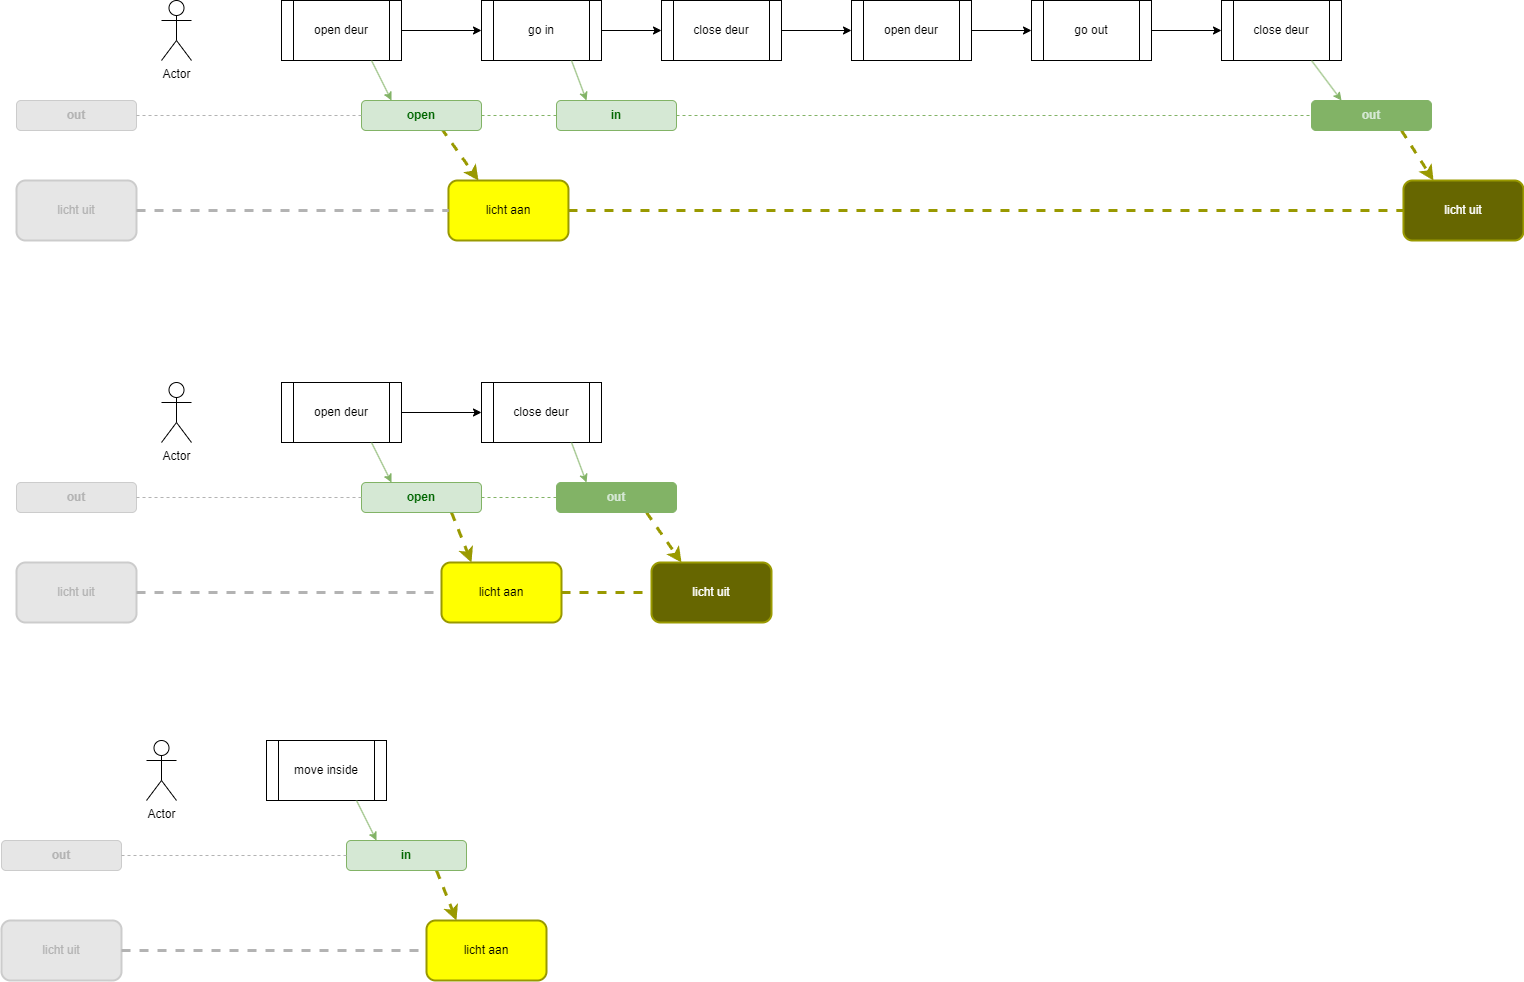

The diagram above was exported from draw.io. Its source (the exported page's mxGraphModel, read from the mxfile embedded in the PNG):
<mxGraphModel dx="2908" dy="1180" grid="1" gridSize="10" guides="1" tooltips="1" connect="1" arrows="1" fold="1" page="1" pageScale="1" pageWidth="850" pageHeight="1100" math="0" shadow="0">
  <root>
    <mxCell id="0" />
    <mxCell id="1" parent="0" />
    <mxCell id="5BDfXGFQGGXap2xJGGls-1" value="Actor" style="shape=umlActor;verticalLabelPosition=bottom;verticalAlign=top;html=1;outlineConnect=0;" vertex="1" parent="1">
      <mxGeometry x="-40" y="240" width="30" height="60" as="geometry" />
    </mxCell>
    <mxCell id="5BDfXGFQGGXap2xJGGls-8" style="edgeStyle=orthogonalEdgeStyle;rounded=0;orthogonalLoop=1;jettySize=auto;html=1;" edge="1" parent="1" source="5BDfXGFQGGXap2xJGGls-3" target="5BDfXGFQGGXap2xJGGls-5">
      <mxGeometry relative="1" as="geometry" />
    </mxCell>
    <mxCell id="5BDfXGFQGGXap2xJGGls-3" value="open deur" style="shape=process;whiteSpace=wrap;html=1;backgroundOutline=1;" vertex="1" parent="1">
      <mxGeometry x="80" y="240" width="120" height="60" as="geometry" />
    </mxCell>
    <mxCell id="5BDfXGFQGGXap2xJGGls-4" value="close deur" style="shape=process;whiteSpace=wrap;html=1;backgroundOutline=1;" vertex="1" parent="1">
      <mxGeometry x="460" y="240" width="120" height="60" as="geometry" />
    </mxCell>
    <mxCell id="5BDfXGFQGGXap2xJGGls-5" value="go in" style="shape=process;whiteSpace=wrap;html=1;backgroundOutline=1;" vertex="1" parent="1">
      <mxGeometry x="280" y="240" width="120" height="60" as="geometry" />
    </mxCell>
    <mxCell id="5BDfXGFQGGXap2xJGGls-6" value="go out" style="shape=process;whiteSpace=wrap;html=1;backgroundOutline=1;" vertex="1" parent="1">
      <mxGeometry x="830" y="240" width="120" height="60" as="geometry" />
    </mxCell>
    <mxCell id="5BDfXGFQGGXap2xJGGls-7" value="" style="endArrow=classic;html=1;rounded=0;exitX=1;exitY=0.5;exitDx=0;exitDy=0;" edge="1" parent="1" source="5BDfXGFQGGXap2xJGGls-4" target="5BDfXGFQGGXap2xJGGls-10">
      <mxGeometry width="50" height="50" relative="1" as="geometry">
        <mxPoint x="390" y="210" as="sourcePoint" />
        <mxPoint x="440" y="160" as="targetPoint" />
      </mxGeometry>
    </mxCell>
    <mxCell id="5BDfXGFQGGXap2xJGGls-9" value="" style="endArrow=classic;html=1;rounded=0;exitX=1;exitY=0.5;exitDx=0;exitDy=0;entryX=0;entryY=0.5;entryDx=0;entryDy=0;" edge="1" parent="1" source="5BDfXGFQGGXap2xJGGls-5" target="5BDfXGFQGGXap2xJGGls-4">
      <mxGeometry width="50" height="50" relative="1" as="geometry">
        <mxPoint x="310" y="-80" as="sourcePoint" />
        <mxPoint x="360" y="-130" as="targetPoint" />
      </mxGeometry>
    </mxCell>
    <mxCell id="5BDfXGFQGGXap2xJGGls-10" value="open deur" style="shape=process;whiteSpace=wrap;html=1;backgroundOutline=1;" vertex="1" parent="1">
      <mxGeometry x="650" y="240" width="120" height="60" as="geometry" />
    </mxCell>
    <mxCell id="5BDfXGFQGGXap2xJGGls-11" value="" style="endArrow=classic;html=1;rounded=0;exitX=1;exitY=0.5;exitDx=0;exitDy=0;entryX=0;entryY=0.5;entryDx=0;entryDy=0;" edge="1" parent="1" source="5BDfXGFQGGXap2xJGGls-10" target="5BDfXGFQGGXap2xJGGls-6">
      <mxGeometry width="50" height="50" relative="1" as="geometry">
        <mxPoint x="340" y="230" as="sourcePoint" />
        <mxPoint x="390" y="180" as="targetPoint" />
      </mxGeometry>
    </mxCell>
    <mxCell id="5BDfXGFQGGXap2xJGGls-12" value="close deur" style="shape=process;whiteSpace=wrap;html=1;backgroundOutline=1;" vertex="1" parent="1">
      <mxGeometry x="1020" y="240" width="120" height="60" as="geometry" />
    </mxCell>
    <mxCell id="5BDfXGFQGGXap2xJGGls-13" value="" style="endArrow=classic;html=1;rounded=0;exitX=1;exitY=0.5;exitDx=0;exitDy=0;" edge="1" parent="1" source="5BDfXGFQGGXap2xJGGls-6" target="5BDfXGFQGGXap2xJGGls-12">
      <mxGeometry width="50" height="50" relative="1" as="geometry">
        <mxPoint x="610" y="230" as="sourcePoint" />
        <mxPoint x="660" y="180" as="targetPoint" />
      </mxGeometry>
    </mxCell>
    <mxCell id="5BDfXGFQGGXap2xJGGls-17" value="licht aan" style="rounded=1;whiteSpace=wrap;html=1;strokeColor=#999900;strokeWidth=2;fillColor=#FFFF00;" vertex="1" parent="1">
      <mxGeometry x="246.96" y="420" width="120" height="60" as="geometry" />
    </mxCell>
    <mxCell id="5BDfXGFQGGXap2xJGGls-18" value="licht uit" style="rounded=1;whiteSpace=wrap;html=1;strokeColor=#999900;strokeWidth=2;fillColor=#666600;fontColor=#FFFFFF;" vertex="1" parent="1">
      <mxGeometry x="1201.96" y="420" width="120" height="60" as="geometry" />
    </mxCell>
    <mxCell id="5BDfXGFQGGXap2xJGGls-19" value="" style="endArrow=classic;html=1;rounded=0;entryX=0.25;entryY=0;entryDx=0;entryDy=0;exitX=0.692;exitY=0.933;exitDx=0;exitDy=0;dashed=1;strokeWidth=3;strokeColor=#999900;exitPerimeter=0;" edge="1" parent="1" target="5BDfXGFQGGXap2xJGGls-17">
      <mxGeometry width="50" height="50" relative="1" as="geometry">
        <mxPoint x="239.99999999999997" y="367.99" as="sourcePoint" />
        <mxPoint x="206.96" y="190" as="targetPoint" />
      </mxGeometry>
    </mxCell>
    <mxCell id="5BDfXGFQGGXap2xJGGls-20" value="" style="endArrow=classic;html=1;rounded=0;entryX=0.25;entryY=0;entryDx=0;entryDy=0;exitX=0.75;exitY=1;exitDx=0;exitDy=0;dashed=1;strokeWidth=3;strokeColor=#999900;" edge="1" parent="1" source="5BDfXGFQGGXap2xJGGls-34" target="5BDfXGFQGGXap2xJGGls-18">
      <mxGeometry width="50" height="50" relative="1" as="geometry">
        <mxPoint x="1120" y="240" as="sourcePoint" />
        <mxPoint x="1180" y="170" as="targetPoint" />
      </mxGeometry>
    </mxCell>
    <mxCell id="5BDfXGFQGGXap2xJGGls-21" value="" style="endArrow=none;dashed=1;html=1;strokeWidth=3;rounded=0;entryX=0;entryY=0.5;entryDx=0;entryDy=0;strokeColor=#999900;" edge="1" parent="1" source="5BDfXGFQGGXap2xJGGls-17" target="5BDfXGFQGGXap2xJGGls-18">
      <mxGeometry width="50" height="50" relative="1" as="geometry">
        <mxPoint x="386.96" y="210" as="sourcePoint" />
        <mxPoint x="436.96" y="160" as="targetPoint" />
      </mxGeometry>
    </mxCell>
    <mxCell id="5BDfXGFQGGXap2xJGGls-30" style="edgeStyle=orthogonalEdgeStyle;rounded=0;orthogonalLoop=1;jettySize=auto;html=1;entryX=0;entryY=0.5;entryDx=0;entryDy=0;" edge="1" parent="1" source="5BDfXGFQGGXap2xJGGls-22" target="5BDfXGFQGGXap2xJGGls-23">
      <mxGeometry relative="1" as="geometry" />
    </mxCell>
    <mxCell id="5BDfXGFQGGXap2xJGGls-22" value="open deur" style="shape=process;whiteSpace=wrap;html=1;backgroundOutline=1;" vertex="1" parent="1">
      <mxGeometry x="80" y="622" width="120" height="60" as="geometry" />
    </mxCell>
    <mxCell id="5BDfXGFQGGXap2xJGGls-23" value="close deur" style="shape=process;whiteSpace=wrap;html=1;backgroundOutline=1;" vertex="1" parent="1">
      <mxGeometry x="280" y="622" width="120" height="60" as="geometry" />
    </mxCell>
    <mxCell id="5BDfXGFQGGXap2xJGGls-24" value="licht aan" style="rounded=1;whiteSpace=wrap;html=1;strokeColor=#999900;strokeWidth=2;fillColor=#FFFF00;" vertex="1" parent="1">
      <mxGeometry x="240" y="802" width="120" height="60" as="geometry" />
    </mxCell>
    <mxCell id="5BDfXGFQGGXap2xJGGls-25" value="licht uit" style="rounded=1;whiteSpace=wrap;html=1;strokeColor=#999900;strokeWidth=2;fillColor=#666600;fontColor=#FFFFFF;" vertex="1" parent="1">
      <mxGeometry x="450" y="802" width="120" height="60" as="geometry" />
    </mxCell>
    <mxCell id="5BDfXGFQGGXap2xJGGls-26" value="" style="endArrow=classic;html=1;rounded=0;entryX=0.25;entryY=0;entryDx=0;entryDy=0;exitX=0.75;exitY=1;exitDx=0;exitDy=0;dashed=1;strokeWidth=3;strokeColor=#999900;" edge="1" parent="1" target="5BDfXGFQGGXap2xJGGls-24" source="5BDfXGFQGGXap2xJGGls-43">
      <mxGeometry width="50" height="50" relative="1" as="geometry">
        <mxPoint x="100" y="612" as="sourcePoint" />
        <mxPoint x="140" y="562" as="targetPoint" />
      </mxGeometry>
    </mxCell>
    <mxCell id="5BDfXGFQGGXap2xJGGls-27" value="" style="endArrow=classic;html=1;rounded=0;entryX=0.25;entryY=0;entryDx=0;entryDy=0;exitX=0.75;exitY=1;exitDx=0;exitDy=0;dashed=1;strokeWidth=3;strokeColor=#999900;" edge="1" parent="1" target="5BDfXGFQGGXap2xJGGls-25" source="5BDfXGFQGGXap2xJGGls-44">
      <mxGeometry width="50" height="50" relative="1" as="geometry">
        <mxPoint x="1040" y="612" as="sourcePoint" />
        <mxPoint x="1110" y="542" as="targetPoint" />
      </mxGeometry>
    </mxCell>
    <mxCell id="5BDfXGFQGGXap2xJGGls-28" value="" style="endArrow=none;dashed=1;html=1;strokeWidth=3;rounded=0;entryX=0;entryY=0.5;entryDx=0;entryDy=0;strokeColor=#999900;" edge="1" parent="1" source="5BDfXGFQGGXap2xJGGls-24" target="5BDfXGFQGGXap2xJGGls-25">
      <mxGeometry width="50" height="50" relative="1" as="geometry">
        <mxPoint x="360" y="902" as="sourcePoint" />
        <mxPoint x="410" y="852" as="targetPoint" />
      </mxGeometry>
    </mxCell>
    <mxCell id="5BDfXGFQGGXap2xJGGls-32" value="open" style="rounded=1;whiteSpace=wrap;html=1;strokeColor=#82b366;fillColor=#d5e8d4;fontColor=#006600;fontStyle=1" vertex="1" parent="1">
      <mxGeometry x="160" y="340" width="120" height="30" as="geometry" />
    </mxCell>
    <mxCell id="5BDfXGFQGGXap2xJGGls-33" value="in" style="rounded=1;whiteSpace=wrap;html=1;strokeColor=#82b366;fillColor=#d5e8d4;fontColor=#006600;fontStyle=1" vertex="1" parent="1">
      <mxGeometry x="355" y="340" width="120" height="30" as="geometry" />
    </mxCell>
    <mxCell id="5BDfXGFQGGXap2xJGGls-34" value="out" style="rounded=1;whiteSpace=wrap;html=1;strokeColor=#82b366;fillColor=#82B366;fontColor=#D5E8D4;fontStyle=1" vertex="1" parent="1">
      <mxGeometry x="1110" y="340" width="120" height="30" as="geometry" />
    </mxCell>
    <mxCell id="5BDfXGFQGGXap2xJGGls-38" value="" style="endArrow=classic;html=1;rounded=0;entryX=0.25;entryY=0;entryDx=0;entryDy=0;fillColor=#d5e8d4;strokeColor=#82b366;exitX=0.75;exitY=1;exitDx=0;exitDy=0;" edge="1" parent="1" source="5BDfXGFQGGXap2xJGGls-12" target="5BDfXGFQGGXap2xJGGls-34">
      <mxGeometry width="50" height="50" relative="1" as="geometry">
        <mxPoint x="910" y="420" as="sourcePoint" />
        <mxPoint x="960" y="370" as="targetPoint" />
      </mxGeometry>
    </mxCell>
    <mxCell id="5BDfXGFQGGXap2xJGGls-39" value="" style="endArrow=classic;html=1;rounded=0;exitX=0.75;exitY=1;exitDx=0;exitDy=0;entryX=0.25;entryY=0;entryDx=0;entryDy=0;fillColor=#d5e8d4;strokeColor=#82b366;" edge="1" parent="1" source="5BDfXGFQGGXap2xJGGls-3" target="5BDfXGFQGGXap2xJGGls-32">
      <mxGeometry width="50" height="50" relative="1" as="geometry">
        <mxPoint x="170" y="470" as="sourcePoint" />
        <mxPoint x="220" y="420" as="targetPoint" />
      </mxGeometry>
    </mxCell>
    <mxCell id="5BDfXGFQGGXap2xJGGls-40" value="" style="endArrow=classic;html=1;rounded=0;exitX=0.75;exitY=1;exitDx=0;exitDy=0;entryX=0.25;entryY=0;entryDx=0;entryDy=0;fillColor=#d5e8d4;strokeColor=#82b366;" edge="1" parent="1" source="5BDfXGFQGGXap2xJGGls-5" target="5BDfXGFQGGXap2xJGGls-33">
      <mxGeometry width="50" height="50" relative="1" as="geometry">
        <mxPoint x="171" y="308" as="sourcePoint" />
        <mxPoint x="189" y="351" as="targetPoint" />
      </mxGeometry>
    </mxCell>
    <mxCell id="5BDfXGFQGGXap2xJGGls-41" value="" style="endArrow=none;dashed=1;html=1;rounded=0;entryX=0;entryY=0.5;entryDx=0;entryDy=0;exitX=1;exitY=0.5;exitDx=0;exitDy=0;fillColor=#d5e8d4;strokeColor=#82b366;" edge="1" parent="1" source="5BDfXGFQGGXap2xJGGls-33" target="5BDfXGFQGGXap2xJGGls-34">
      <mxGeometry width="50" height="50" relative="1" as="geometry">
        <mxPoint x="390" y="550" as="sourcePoint" />
        <mxPoint x="440" y="500" as="targetPoint" />
      </mxGeometry>
    </mxCell>
    <mxCell id="5BDfXGFQGGXap2xJGGls-42" value="" style="endArrow=none;dashed=1;html=1;rounded=0;entryX=0;entryY=0.5;entryDx=0;entryDy=0;exitX=1;exitY=0.5;exitDx=0;exitDy=0;fillColor=#d5e8d4;strokeColor=#82b366;" edge="1" parent="1" source="5BDfXGFQGGXap2xJGGls-32" target="5BDfXGFQGGXap2xJGGls-33">
      <mxGeometry width="50" height="50" relative="1" as="geometry">
        <mxPoint x="485" y="365" as="sourcePoint" />
        <mxPoint x="1120" y="355" as="targetPoint" />
      </mxGeometry>
    </mxCell>
    <mxCell id="5BDfXGFQGGXap2xJGGls-43" value="open" style="rounded=1;whiteSpace=wrap;html=1;strokeColor=#82b366;fillColor=#d5e8d4;fontColor=#006600;fontStyle=1" vertex="1" parent="1">
      <mxGeometry x="160" y="722" width="120" height="30" as="geometry" />
    </mxCell>
    <mxCell id="5BDfXGFQGGXap2xJGGls-44" value="out" style="rounded=1;whiteSpace=wrap;html=1;strokeColor=#82b366;fillColor=#82B366;fontColor=#D5E8D4;fontStyle=1" vertex="1" parent="1">
      <mxGeometry x="355" y="722" width="120" height="30" as="geometry" />
    </mxCell>
    <mxCell id="5BDfXGFQGGXap2xJGGls-45" value="" style="endArrow=classic;html=1;rounded=0;exitX=0.75;exitY=1;exitDx=0;exitDy=0;entryX=0.25;entryY=0;entryDx=0;entryDy=0;fillColor=#d5e8d4;strokeColor=#82b366;" edge="1" parent="1" target="5BDfXGFQGGXap2xJGGls-43">
      <mxGeometry width="50" height="50" relative="1" as="geometry">
        <mxPoint x="170" y="682" as="sourcePoint" />
        <mxPoint x="220" y="802" as="targetPoint" />
      </mxGeometry>
    </mxCell>
    <mxCell id="5BDfXGFQGGXap2xJGGls-46" value="" style="endArrow=classic;html=1;rounded=0;exitX=0.75;exitY=1;exitDx=0;exitDy=0;entryX=0.25;entryY=0;entryDx=0;entryDy=0;fillColor=#d5e8d4;strokeColor=#82b366;" edge="1" parent="1" target="5BDfXGFQGGXap2xJGGls-44">
      <mxGeometry width="50" height="50" relative="1" as="geometry">
        <mxPoint x="370" y="682" as="sourcePoint" />
        <mxPoint x="189" y="733" as="targetPoint" />
      </mxGeometry>
    </mxCell>
    <mxCell id="5BDfXGFQGGXap2xJGGls-47" value="" style="endArrow=none;dashed=1;html=1;rounded=0;entryX=0;entryY=0.5;entryDx=0;entryDy=0;exitX=1;exitY=0.5;exitDx=0;exitDy=0;fillColor=#d5e8d4;strokeColor=#82b366;" edge="1" parent="1" source="5BDfXGFQGGXap2xJGGls-43" target="5BDfXGFQGGXap2xJGGls-44">
      <mxGeometry width="50" height="50" relative="1" as="geometry">
        <mxPoint x="485" y="747" as="sourcePoint" />
        <mxPoint x="1120" y="737" as="targetPoint" />
      </mxGeometry>
    </mxCell>
    <mxCell id="5BDfXGFQGGXap2xJGGls-48" value="out" style="rounded=1;whiteSpace=wrap;html=1;strokeColor=#CCCCCC;fillColor=#E6E6E6;fontColor=#B3B3B3;fontStyle=1" vertex="1" parent="1">
      <mxGeometry x="-185" y="722" width="120" height="30" as="geometry" />
    </mxCell>
    <mxCell id="5BDfXGFQGGXap2xJGGls-49" value="out" style="rounded=1;whiteSpace=wrap;html=1;strokeColor=#CCCCCC;fillColor=#E6E6E6;fontColor=#B3B3B3;fontStyle=1" vertex="1" parent="1">
      <mxGeometry x="-185" y="340" width="120" height="30" as="geometry" />
    </mxCell>
    <mxCell id="5BDfXGFQGGXap2xJGGls-52" value="licht uit" style="rounded=1;whiteSpace=wrap;html=1;strokeColor=#CCCCCC;strokeWidth=2;fillColor=#E6E6E6;fontColor=#B3B3B3;" vertex="1" parent="1">
      <mxGeometry x="-185" y="420" width="120" height="60" as="geometry" />
    </mxCell>
    <mxCell id="5BDfXGFQGGXap2xJGGls-53" value="licht uit" style="rounded=1;whiteSpace=wrap;html=1;strokeColor=#CCCCCC;strokeWidth=2;fillColor=#E6E6E6;fontColor=#B3B3B3;" vertex="1" parent="1">
      <mxGeometry x="-185" y="802" width="120" height="60" as="geometry" />
    </mxCell>
    <mxCell id="5BDfXGFQGGXap2xJGGls-50" value="" style="endArrow=none;dashed=1;html=1;rounded=0;entryX=0;entryY=0.5;entryDx=0;entryDy=0;exitX=1;exitY=0.5;exitDx=0;exitDy=0;fillColor=#d5e8d4;strokeColor=#B3B3B3;" edge="1" parent="1" source="5BDfXGFQGGXap2xJGGls-49" target="5BDfXGFQGGXap2xJGGls-32">
      <mxGeometry width="50" height="50" relative="1" as="geometry">
        <mxPoint x="485" y="365" as="sourcePoint" />
        <mxPoint x="1120" y="365" as="targetPoint" />
      </mxGeometry>
    </mxCell>
    <mxCell id="5BDfXGFQGGXap2xJGGls-51" value="" style="endArrow=none;dashed=1;html=1;rounded=0;entryX=0;entryY=0.5;entryDx=0;entryDy=0;exitX=1;exitY=0.5;exitDx=0;exitDy=0;fillColor=#d5e8d4;strokeColor=#B3B3B3;" edge="1" parent="1" source="5BDfXGFQGGXap2xJGGls-48" target="5BDfXGFQGGXap2xJGGls-43">
      <mxGeometry width="50" height="50" relative="1" as="geometry">
        <mxPoint x="495" y="447" as="sourcePoint" />
        <mxPoint x="1130" y="447" as="targetPoint" />
      </mxGeometry>
    </mxCell>
    <mxCell id="5BDfXGFQGGXap2xJGGls-54" value="" style="endArrow=none;dashed=1;html=1;strokeWidth=3;rounded=0;entryX=0;entryY=0.5;entryDx=0;entryDy=0;strokeColor=#B3B3B3;exitX=1;exitY=0.5;exitDx=0;exitDy=0;" edge="1" parent="1" source="5BDfXGFQGGXap2xJGGls-52" target="5BDfXGFQGGXap2xJGGls-17">
      <mxGeometry width="50" height="50" relative="1" as="geometry">
        <mxPoint x="370" y="770" as="sourcePoint" />
        <mxPoint x="460" y="770" as="targetPoint" />
      </mxGeometry>
    </mxCell>
    <mxCell id="5BDfXGFQGGXap2xJGGls-55" value="" style="endArrow=none;dashed=1;html=1;strokeWidth=3;rounded=0;entryX=0;entryY=0.5;entryDx=0;entryDy=0;strokeColor=#B3B3B3;" edge="1" parent="1" source="5BDfXGFQGGXap2xJGGls-53" target="5BDfXGFQGGXap2xJGGls-24">
      <mxGeometry width="50" height="50" relative="1" as="geometry">
        <mxPoint x="380" y="852" as="sourcePoint" />
        <mxPoint x="470" y="852" as="targetPoint" />
      </mxGeometry>
    </mxCell>
    <mxCell id="5BDfXGFQGGXap2xJGGls-59" value="Actor" style="shape=umlActor;verticalLabelPosition=bottom;verticalAlign=top;html=1;outlineConnect=0;" vertex="1" parent="1">
      <mxGeometry x="-40" y="622" width="30" height="60" as="geometry" />
    </mxCell>
    <mxCell id="5BDfXGFQGGXap2xJGGls-61" value="move inside" style="shape=process;whiteSpace=wrap;html=1;backgroundOutline=1;" vertex="1" parent="1">
      <mxGeometry x="65" y="980" width="120" height="60" as="geometry" />
    </mxCell>
    <mxCell id="5BDfXGFQGGXap2xJGGls-63" value="licht aan" style="rounded=1;whiteSpace=wrap;html=1;strokeColor=#999900;strokeWidth=2;fillColor=#FFFF00;" vertex="1" parent="1">
      <mxGeometry x="225" y="1160" width="120" height="60" as="geometry" />
    </mxCell>
    <mxCell id="5BDfXGFQGGXap2xJGGls-65" value="" style="endArrow=classic;html=1;rounded=0;entryX=0.25;entryY=0;entryDx=0;entryDy=0;exitX=0.75;exitY=1;exitDx=0;exitDy=0;dashed=1;strokeWidth=3;strokeColor=#999900;" edge="1" parent="1" source="5BDfXGFQGGXap2xJGGls-68" target="5BDfXGFQGGXap2xJGGls-63">
      <mxGeometry width="50" height="50" relative="1" as="geometry">
        <mxPoint x="85" y="970" as="sourcePoint" />
        <mxPoint x="125" y="920" as="targetPoint" />
      </mxGeometry>
    </mxCell>
    <mxCell id="5BDfXGFQGGXap2xJGGls-68" value="in" style="rounded=1;whiteSpace=wrap;html=1;strokeColor=#82b366;fillColor=#d5e8d4;fontColor=#006600;fontStyle=1" vertex="1" parent="1">
      <mxGeometry x="145" y="1080" width="120" height="30" as="geometry" />
    </mxCell>
    <mxCell id="5BDfXGFQGGXap2xJGGls-70" value="" style="endArrow=classic;html=1;rounded=0;exitX=0.75;exitY=1;exitDx=0;exitDy=0;entryX=0.25;entryY=0;entryDx=0;entryDy=0;fillColor=#d5e8d4;strokeColor=#82b366;" edge="1" parent="1" target="5BDfXGFQGGXap2xJGGls-68">
      <mxGeometry width="50" height="50" relative="1" as="geometry">
        <mxPoint x="155" y="1040" as="sourcePoint" />
        <mxPoint x="205" y="1160" as="targetPoint" />
      </mxGeometry>
    </mxCell>
    <mxCell id="5BDfXGFQGGXap2xJGGls-73" value="out" style="rounded=1;whiteSpace=wrap;html=1;strokeColor=#CCCCCC;fillColor=#E6E6E6;fontColor=#B3B3B3;fontStyle=1" vertex="1" parent="1">
      <mxGeometry x="-200" y="1080" width="120" height="30" as="geometry" />
    </mxCell>
    <mxCell id="5BDfXGFQGGXap2xJGGls-74" value="licht uit" style="rounded=1;whiteSpace=wrap;html=1;strokeColor=#CCCCCC;strokeWidth=2;fillColor=#E6E6E6;fontColor=#B3B3B3;" vertex="1" parent="1">
      <mxGeometry x="-200" y="1160" width="120" height="60" as="geometry" />
    </mxCell>
    <mxCell id="5BDfXGFQGGXap2xJGGls-75" value="" style="endArrow=none;dashed=1;html=1;rounded=0;entryX=0;entryY=0.5;entryDx=0;entryDy=0;exitX=1;exitY=0.5;exitDx=0;exitDy=0;fillColor=#d5e8d4;strokeColor=#B3B3B3;" edge="1" parent="1" source="5BDfXGFQGGXap2xJGGls-73" target="5BDfXGFQGGXap2xJGGls-68">
      <mxGeometry width="50" height="50" relative="1" as="geometry">
        <mxPoint x="480" y="805" as="sourcePoint" />
        <mxPoint x="1115" y="805" as="targetPoint" />
      </mxGeometry>
    </mxCell>
    <mxCell id="5BDfXGFQGGXap2xJGGls-76" value="" style="endArrow=none;dashed=1;html=1;strokeWidth=3;rounded=0;entryX=0;entryY=0.5;entryDx=0;entryDy=0;strokeColor=#B3B3B3;" edge="1" parent="1" source="5BDfXGFQGGXap2xJGGls-74" target="5BDfXGFQGGXap2xJGGls-63">
      <mxGeometry width="50" height="50" relative="1" as="geometry">
        <mxPoint x="365" y="1210" as="sourcePoint" />
        <mxPoint x="455" y="1210" as="targetPoint" />
      </mxGeometry>
    </mxCell>
    <mxCell id="5BDfXGFQGGXap2xJGGls-77" value="Actor" style="shape=umlActor;verticalLabelPosition=bottom;verticalAlign=top;html=1;outlineConnect=0;" vertex="1" parent="1">
      <mxGeometry x="-55" y="980" width="30" height="60" as="geometry" />
    </mxCell>
  </root>
</mxGraphModel>